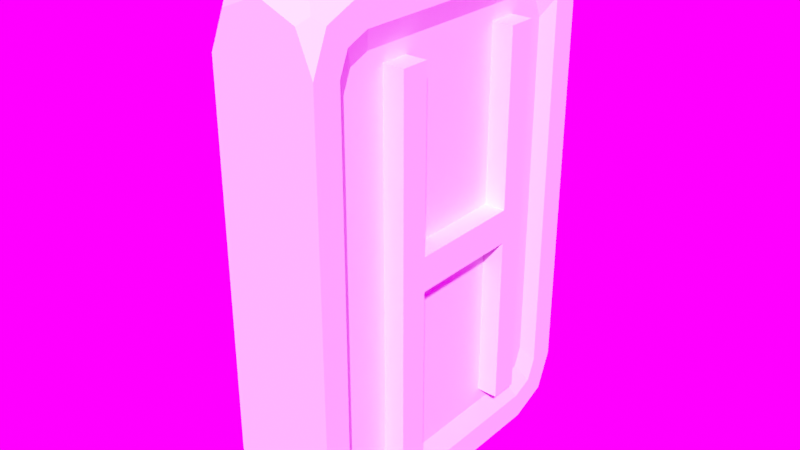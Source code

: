 # Source: pickups.blend  (saved by Blender 3.0.42; exported with 4.5.12 LTS)
import bpy
from mathutils import Matrix  # noqa: F401  (used for matrix-valued properties, if any)

bpy.ops.wm.read_factory_settings(use_empty=True)
scene = bpy.context.scene
scene.name = 'Scene'

# ---- collections
col_collection = bpy.data.collections.new('Collection'); scene.collection.children.link(col_collection)

# ---- node groups
ng_auto_smooth = bpy.data.node_groups.new('Auto Smooth', 'GeometryNodeTree')
_s = ng_auto_smooth.interface.new_socket(name='Geometry', in_out='OUTPUT', socket_type='NodeSocketGeometry')
_s = ng_auto_smooth.interface.new_socket(name='Geometry', in_out='INPUT', socket_type='NodeSocketGeometry')
_s = ng_auto_smooth.interface.new_socket(name='Angle', in_out='INPUT', socket_type='NodeSocketFloat')
_s.subtype = 'ANGLE'
_s.min_value = 0.0
_s.max_value = 3.142
ng_auto_smooth.is_modifier = True
_N = ng_auto_smooth.nodes; _L = ng_auto_smooth.links
n0 = _N.new('NodeGroupOutput'); n0.name = 'Group Output'; n0.location = (480, -100)
n1 = _N.new('NodeGroupInput'); n1.name = 'Group Input'; n1.location = (-420, -300)
n2 = _N.new('NodeGroupInput'); n2.name = 'Group Input.001'; n2.location = (-60, -100)
n3 = _N.new('GeometryNodeSetShadeSmooth'); n3.name = 'Set Shade Smooth'; n3.location = (120, -100)
n3.domain = 'EDGE'
n4 = _N.new('GeometryNodeSetShadeSmooth'); n4.name = 'Set Shade Smooth.001'; n4.location = (300, -100)
n5 = _N.new('GeometryNodeInputMeshEdgeAngle'); n5.name = 'Edge Angle'; n5.location = (-420, -220)
n6 = _N.new('GeometryNodeInputEdgeSmooth'); n6.name = 'Is Edge Smooth'; n6.location = (-60, -160)
n7 = _N.new('GeometryNodeInputShadeSmooth'); n7.name = 'Is Face Smooth'; n7.location = (-240, -340)
n8 = _N.new('FunctionNodeBooleanMath'); n8.name = 'Boolean Math'; n8.location = (-60, -220)
n9 = _N.new('FunctionNodeCompare'); n9.name = 'Compare'; n9.location = (-240, -180)
n9.operation = 'LESS_EQUAL'
_L.new(n5.outputs[0], n9.inputs[0])
_L.new(n4.outputs[0], n0.inputs[0])
_L.new(n1.outputs[1], n9.inputs[1])
_L.new(n9.outputs[0], n8.inputs[0])
_L.new(n7.outputs[0], n8.inputs[1])
_L.new(n2.outputs[0], n3.inputs[0])
_L.new(n6.outputs[0], n3.inputs[1])
_L.new(n3.outputs[0], n4.inputs[0])
_L.new(n8.outputs[0], n3.inputs[2])
n0.is_active_output = True

# ---- world
world_world = bpy.data.worlds.new('World'); scene.world = world_world
world_world.use_nodes = True; world_world.node_tree.nodes.clear()
_N = world_world.node_tree.nodes; _L = world_world.node_tree.links
n0 = _N.new('ShaderNodeOutputWorld'); n0.name = 'World Output'; n0.location = (300, 300)
n1 = _N.new('ShaderNodeBackground'); n1.name = 'Background'; n1.location = (10, 300)
n2 = _N.new('ShaderNodeTexEnvironment'); n2.name = 'Environment Texture'; n2.location = (-280, 280)
_L.new(n1.outputs[0], n0.inputs[0])
_L.new(n2.outputs[0], n1.inputs[0])
n0.is_active_output = True
world_world.color = (0.05088, 0.05088, 0.05088)
world_world.use_sun_shadow = False
world_world.sun_shadow_jitter_overblur = 0.0

# ---- meshes
me_cube = bpy.data.meshes.new('Cube')
me_cube.from_pydata([(-0.3069, 1.0, 0.0), (0.3069, 1.0, 0.0), (-0.3069, 0.0, 1.474), (0.3069, 0.0, 1.474), (-0.5042, -2.438e-08, 0.0), (-2.98e-08, 1.0, 1.474), (-0.217, 0.9101, 1.474), (-0.2553, 0.9483, 1.422), (-0.217, 1.0, 1.384), (0.3069, 0.661, 1.312), (0.3069, 0.8385, 1.135), (0.3069, 0.7865, 1.26), (0.2553, 0.9483, 1.422), (0.217, 1.0, 1.384), (0.217, 0.9101, 1.474), (0.2515, 2.095e-09, 1.19), (0.2515, 0.7606, 0.0), (0.3069, 0.6931, 1.474), (0.3069, 0.9101, 1.384), (0.3069, 1.0, 1.167), (0.3069, 0.0, 1.312), (0.3069, 0.8385, 0.0), (0.2515, 0.5996, 1.19), (0.2515, 0.7135, 1.143), (0.2515, 0.7606, 1.029), (-0.3069, 0.9101, 1.384), (-0.3069, 0.6931, 1.474), (-0.3069, 1.0, 1.167), (-0.3069, 0.0, 1.057), (-0.5042, -4.55e-09, 0.8599), (-0.4464, -1.333e-09, 0.9994), (-0.5042, 0.4723, 0.0), (-0.3069, 0.6696, 0.0), (-0.4464, 0.6118, 0.0), (-0.5042, 0.4723, 0.8599), (-0.3069, 0.6696, 1.057), (-0.4464, 0.6118, 0.9994), (0.2515, 0.5006, 1.107), (0.2515, 2.285e-09, 1.107), (0.2515, 0.5006, 0.0), (0.2515, 2.385e-09, 0.0988), (0.2515, 0.3367, 1.107), (0.2515, 0.3367, 0.0988), (0.3735, 0.3367, 0.0), (0.3735, 2.485e-09, 0.0), (0.3735, 2.385e-09, 0.0988), (0.3735, 0.5006, 0.0), (0.3735, 0.5006, 1.107), (0.3735, 0.3367, 1.107), (0.3735, 0.3367, 0.0988)], [], [(10, 21, 1, 19), (0, 27, 8, 5, 13, 19, 1), (26, 6, 7, 25), (5, 8, 7, 6), (27, 25, 7, 8), (17, 18, 12, 14), (19, 13, 12, 18), (5, 14, 12, 13), (17, 14, 5, 6, 26, 2, 3), (20, 9, 17, 3), (9, 20, 15, 22), (9, 11, 18, 17), (11, 10, 19, 18), (16, 24, 37, 39), (11, 9, 22, 23), (10, 11, 23, 24), (21, 10, 24, 16), (35, 26, 25), (35, 25, 27), (35, 28, 2, 26), (32, 35, 27, 0), (34, 29, 30, 36), (36, 30, 28, 35), (31, 34, 36, 33), (33, 36, 35, 32), (4, 29, 34, 31), (42, 41, 38, 40), (38, 41, 37, 22, 15), (37, 24, 23, 22), (41, 42, 49, 48), (43, 49, 45, 44), (39, 37, 47, 46), (37, 41, 48, 47), (42, 40, 45, 49), (46, 47, 48, 49, 43)])
_uv = me_cube.uv_layers.new(name='UVMap')
_uv.uv.foreach_set('vector', [0.2802, 0.3767, 0.2802, 0.006901, 0.3329, 0.006735, 0.3329, 0.387, 0.6857, 0.4873, 0.6857, 0.106, 0.7148, 0.03504, 0.7852, 0.005664, 0.8555, 0.03504, 0.8846, 0.106, 0.8846, 0.4873, 0.8036, 0.5982, 0.7737, 0.5276, 0.7876, 0.5149, 0.8058, 0.5273, 0.7852, 0.005664, 0.7148, 0.03504, 0.7003, 0.02254, 0.711, 0.005664, 0.6857, 0.106, 0.6819, 0.03504, 0.7003, 0.02254, 0.7148, 0.03504, 0.6515, 0.8379, 0.6222, 0.9089, 0.606, 0.9093, 0.6039, 0.8888, 0.6515, 0.9798, 0.6039, 0.9303, 0.606, 0.9093, 0.6222, 0.9089, 0.7028, 0.4989, 0.6325, 0.5289, 0.6216, 0.5165, 0.6351, 0.4995, 0.6039, 0.6001, 0.6325, 0.5289, 0.7028, 0.4989, 0.7737, 0.5276, 0.8036, 0.5982, 0.8058, 0.8247, 0.6061, 0.8266, 0.006449, 0.4355, 0.2223, 0.4348, 0.2327, 0.4874, 0.006449, 0.4881, 0.2223, 0.4348, 0.006449, 0.4355, 0.005664, 0.3945, 0.2014, 0.3938, 0.2223, 0.4348, 0.2632, 0.4177, 0.3036, 0.4579, 0.2327, 0.4874, 0.2632, 0.4177, 0.2802, 0.3767, 0.3329, 0.387, 0.3036, 0.4579, 0.5926, 0.4989, 0.5926, 0.8344, 0.5077, 0.8601, 0.5077, 0.4991, 0.2632, 0.4177, 0.2223, 0.4348, 0.2014, 0.3938, 0.2386, 0.3783, 0.2802, 0.3767, 0.2632, 0.4177, 0.2386, 0.3783, 0.254, 0.3411, 0.2802, 0.006901, 0.2802, 0.3767, 0.254, 0.3411, 0.254, 0.005664, 0.4521, 0.351, 0.4444, 0.4868, 0.3736, 0.4573, 0.4521, 0.351, 0.3736, 0.4573, 0.3443, 0.3864, 0.4521, 0.351, 0.6706, 0.3516, 0.6706, 0.4875, 0.4444, 0.4868, 0.4521, 0.006, 0.4521, 0.351, 0.3443, 0.3864, 0.3443, 0.005664, 0.1598, 0.5465, 0.005664, 0.546, 0.006718, 0.4994, 0.2064, 0.5001, 0.9471, 0.2056, 0.9471, 0.005664, 0.9943, 0.005664, 0.9943, 0.2245, 0.1598, 0.8271, 0.1598, 0.5465, 0.2064, 0.5001, 0.2064, 0.8262, 0.2177, 0.8449, 0.2177, 0.5183, 0.2653, 0.4994, 0.2653, 0.8449, 0.005664, 0.8266, 0.005664, 0.546, 0.1598, 0.5465, 0.1598, 0.8271, 0.4542, 0.5315, 0.4542, 0.8603, 0.3443, 0.8606, 0.3443, 0.5319, 0.3443, 0.8606, 0.4542, 0.8603, 0.5077, 0.8601, 0.54, 0.887, 0.3443, 0.8877, 0.5077, 0.8601, 0.5926, 0.8344, 0.5772, 0.8715, 0.54, 0.887, 0.8959, 0.3353, 0.8959, 0.005664, 0.9358, 0.005664, 0.9358, 0.3353, 0.8706, 0.8598, 0.8706, 0.8276, 0.9805, 0.8273, 0.9805, 0.8595, 0.3162, 0.4994, 0.3162, 0.8614, 0.2767, 0.8614, 0.2767, 0.4994, 0.7025, 0.8379, 0.7025, 0.8915, 0.6628, 0.8915, 0.6628, 0.8379, 0.9356, 0.3466, 0.9356, 0.4567, 0.8959, 0.4567, 0.8959, 0.3466, 0.8171, 0.86, 0.8171, 0.499, 0.8706, 0.4989, 0.8706, 0.8276, 0.8706, 0.8598])
me_cube.materials.append(None)
me_cube.use_remesh_fix_poles = True
me_cube.use_remesh_preserve_attributes = False
me_cube.use_paint_bone_selection = False
me_cube.use_paint_mask = True
me_cube.update()

# ---- objects
ob_health = bpy.data.objects.new('Health', me_cube)

# ---- transforms, parenting, visibility, modifiers, constraints
ob_health.location = (0.0, 0.0, 0.0)
_m = ob_health.modifiers.new('Mirror', 'MIRROR')
_m.use_axis = (False, True, True)
_m = ob_health.modifiers.new('Auto Smooth', 'NODES')
_m.node_group = ng_auto_smooth
_gi = [s.identifier for s in ng_auto_smooth.interface.items_tree if s.item_type == 'SOCKET' and s.in_out == 'INPUT']
_m[_gi[1]] = 0.274  # Angle

# ---- collection membership
col_collection.objects.link(ob_health)

# ---- scene / render settings (as saved in the file)
scene.frame_start = 0; scene.frame_end = 100; scene.frame_set(1)
scene.render.engine = 'CYCLES'
scene.render.film_transparent = True
scene.cycles.use_denoising = False
scene.cycles.sampling_pattern = 'TABULATED_SOBOL'
scene.cycles.use_light_tree = False
scene.view_settings.view_transform = 'Standard'
bpy.context.view_layer.update()

# ---- added for rendering (the .blend has no active camera and no usable light): camera, sun
cam_auto = bpy.data.cameras.new('AutoCamera')
cam_auto.lens = 50.0
cam_auto.sensor_width = 36.0
cam_auto.clip_end = 1000.0
ob_auto_camera = bpy.data.objects.new('AutoCamera', cam_auto)
scene.collection.objects.link(ob_auto_camera)
ob_auto_camera.location = (3.32884, -4.07302, 2.71535)
ob_auto_camera.rotation_euler = (1.09748, -7.21219e-08, 0.694738)
scene.camera = ob_auto_camera
light_auto_sun = bpy.data.lights.new('AutoSun', 'SUN')
light_auto_sun.energy = 3.0
light_auto_sun.angle = 0.0523599
ob_auto_sun = bpy.data.objects.new('AutoSun', light_auto_sun)
scene.collection.objects.link(ob_auto_sun)
ob_auto_sun.rotation_euler = (0.872665, 0.174533, 0.523599)
bpy.context.view_layer.update()
